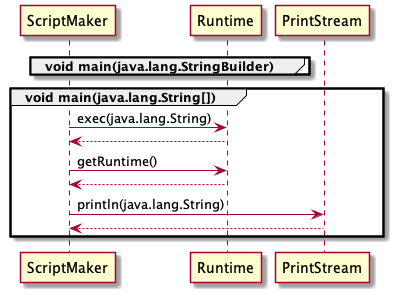

The diagram above was rendered by PlantUML. Its source (embedded in the PNG):
@startuml
group void main(java.lang.StringBuilder)
end

group void main(java.lang.String[])
	ScriptMaker->Runtime : exec(java.lang.String)
		Runtime-->ScriptMaker
	ScriptMaker->Runtime : getRuntime()
		Runtime-->ScriptMaker
	ScriptMaker->PrintStream : println(java.lang.String)
		PrintStream-->ScriptMaker
end

@enduml